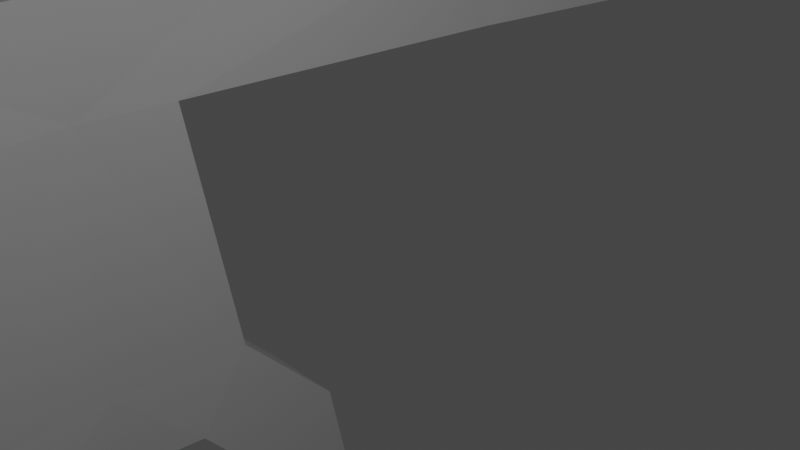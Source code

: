 # Source: glasses1.blend  (saved by Blender 2.80.75; exported with 4.5.12 LTS)
import bpy
from mathutils import Matrix  # noqa: F401  (used for matrix-valued properties, if any)

bpy.ops.wm.read_factory_settings(use_empty=True)
scene = bpy.context.scene
scene.name = 'Scene'

# ---- collections
col_collection = bpy.data.collections.new('Collection'); scene.collection.children.link(col_collection)

# ---- materials (node trees are filled in below, after node groups)
mat_material = bpy.data.materials.new('Material')
mat_material.alpha_threshold = 0.0
mat_material.use_transparent_shadow = False
mat_material.line_color = (0.0, 0.0, 0.0, 1.0)

# ---- material node trees
mat_material.use_nodes = True; mat_material.node_tree.nodes.clear()
_N = mat_material.node_tree.nodes; _L = mat_material.node_tree.links
n0 = _N.new('ShaderNodeOutputMaterial'); n0.name = 'Material Output'; n0.location = (300, 300)
n1 = _N.new('ShaderNodeBsdfPrincipled'); n1.name = 'Principled BSDF'; n1.location = (10, 300)
n1.distribution = 'GGX'
n1.subsurface_method = 'BURLEY'
n1.inputs[2].default_value = 0.4
n1.inputs[3].default_value = 1.45
n1.inputs[27].default_value = (0.0, 0.0, 0.0, 1.0)
n1.inputs[28].default_value = 1.0
_L.new(n1.outputs[0], n0.inputs[0])
n0.is_active_output = True

# ---- world
world_world = bpy.data.worlds.new('World'); scene.world = world_world
world_world.use_nodes = True; world_world.node_tree.nodes.clear()
_N = world_world.node_tree.nodes; _L = world_world.node_tree.links
n0 = _N.new('ShaderNodeOutputWorld'); n0.name = 'World Output'; n0.location = (300, 300)
n1 = _N.new('ShaderNodeBackground'); n1.name = 'Background'; n1.location = (10, 300)
n1.inputs[0].default_value = (0.05088, 0.05088, 0.05088, 1.0)
_L.new(n1.outputs[0], n0.inputs[0])
n0.is_active_output = True
world_world.color = (0.05088, 0.05088, 0.05088)
world_world.use_sun_shadow = False
world_world.sun_shadow_jitter_overblur = 0.0

# ---- cameras
cam_camera = bpy.data.cameras.new('Camera')
cam_camera.clip_end = 100.0
cam_camera.ortho_scale = 7.314

# ---- lights
light_light = bpy.data.lights.new('Light', 'POINT')
light_light.transmission_factor = 0.0
light_light.energy = 1000.0
light_light.shadow_soft_size = 0.1
light_light.shadow_maximum_resolution = 0.006
light_light.use_absolute_resolution = True

# ---- meshes
me_cube = bpy.data.meshes.new('Cube')
me_cube.from_pydata([(-7.002, 0.0, 1.0), (-7.002, 0.0, -1.0), (-6.856, -3.4, 1.0), (-6.856, -1.749, -1.0), (-8.565, 0.0, 1.0), (-8.565, 0.0, -1.0), (-8.565, -3.4, 1.0), (-8.565, -1.749, -1.0), (-8.129, -8.705, -1.0), (-8.129, -8.705, 1.0), (-6.347, -8.269, 1.0), (-6.347, -8.269, -1.0), (-7.547, -13.06, -1.0), (-7.547, -13.06, 1.0), (-5.765, -12.4, 1.0), (-5.765, -12.4, -1.0), (-6.525, -20.99, -1.0), (-6.525, -20.99, 1.0), (-4.75, -19.65, 1.0), (-4.75, -19.65, -1.0), (13.7, -25.04, -1.0), (13.7, -25.04, 1.0), (14.02, -23.07, 1.0), (14.02, -23.07, -1.0), (28.24, -25.07, -1.0), (28.24, -25.07, 1.0), (28.28, -23.07, 1.0), (28.28, -23.07, -1.0), (32.47, -25.13, -1.377), (33.23, -25.13, 0.3715), (33.27, -23.14, 0.3715), (32.52, -23.14, -1.377), (36.93, -25.28, -2.557), (37.72, -25.28, -1.062), (37.76, -23.28, -1.088), (36.97, -23.28, -2.584), (40.02, -25.43, -5.702), (40.64, -25.46, -5.387), (40.66, -23.46, -5.422), (40.05, -23.46, -5.737), (-8.565, 0.0, -5.863), (-8.565, -2.657, -5.863), (-7.002, 0.0, -5.863), (-6.856, -2.657, -5.863), (-8.565, 0.0, -7.41), (-8.565, -1.64, -7.41), (-7.002, 0.0, -7.41), (-6.856, -1.64, -7.41), (-8.565, -4.564, -7.796), (-6.856, -4.564, -7.796), (-8.565, -2.963, -8.915), (-6.856, -2.963, -8.915), (-8.565, -5.317, -11.39), (-6.856, -5.317, -11.39), (-8.565, -3.964, -11.75), (-6.856, -3.964, -11.75)], [], [(0, 4, 6, 2), (7, 3, 11, 8), (7, 6, 4, 5), (5, 1, 42, 40), (1, 0, 2, 3), (5, 4, 0, 1), (8, 11, 15, 12), (2, 6, 9, 10), (3, 2, 10, 11), (6, 7, 8, 9), (14, 13, 17, 18), (11, 10, 14, 15), (10, 9, 13, 14), (9, 8, 12, 13), (18, 17, 21, 22), (13, 12, 16, 17), (12, 15, 19, 16), (15, 14, 18, 19), (20, 23, 27, 24), (17, 16, 20, 21), (16, 19, 23, 20), (19, 18, 22, 23), (24, 27, 31, 28), (23, 22, 26, 27), (22, 21, 25, 26), (21, 20, 24, 25), (30, 29, 33, 34), (27, 26, 30, 31), (26, 25, 29, 30), (25, 24, 28, 29), (33, 32, 36, 37), (29, 28, 32, 33), (28, 31, 35, 32), (31, 30, 34, 35), (39, 38, 37, 36), (32, 35, 39, 36), (35, 34, 38, 39), (34, 33, 37, 38), (43, 41, 48, 49), (3, 7, 41, 43), (7, 5, 40, 41), (1, 3, 43, 42), (44, 46, 47, 45), (41, 40, 44, 45), (42, 43, 47, 46), (40, 42, 46, 44), (50, 51, 55, 54), (47, 43, 49, 51), (41, 45, 50, 48), (45, 47, 51, 50), (53, 52, 54, 55), (48, 50, 54, 52), (49, 48, 52, 53), (51, 49, 53, 55)])
_uv = me_cube.uv_layers.new(name='UVMap')
_uv.uv.foreach_set('vector', [0.375, 0.0, 0.625, 0.0, 0.625, 0.25, 0.375, 0.25, 0.375, 1.0, 0.625, 1.0, 0.625, 1.0, 0.375, 1.0, 0.375, 0.5, 0.625, 0.5, 0.625, 0.75, 0.375, 0.75, 0.625, 0.5, 0.625, 0.75, 0.625, 0.75, 0.625, 0.5, 0.125, 0.5, 0.375, 0.5, 0.375, 0.75, 0.125, 0.75, 0.625, 0.5, 0.875, 0.5, 0.875, 0.75, 0.625, 0.75, 0.375, 1.0, 0.625, 1.0, 0.625, 1.0, 0.375, 1.0, 0.375, 0.25, 0.625, 0.25, 0.625, 0.25, 0.375, 0.25, 0.125, 0.75, 0.375, 0.75, 0.375, 0.75, 0.125, 0.75, 0.625, 0.5, 0.375, 0.5, 0.375, 0.5, 0.625, 0.5, 0.375, 0.25, 0.625, 0.25, 0.625, 0.25, 0.375, 0.25, 0.125, 0.75, 0.375, 0.75, 0.375, 0.75, 0.125, 0.75, 0.375, 0.25, 0.625, 0.25, 0.625, 0.25, 0.375, 0.25, 0.625, 0.5, 0.375, 0.5, 0.375, 0.5, 0.625, 0.5, 0.375, 0.25, 0.625, 0.25, 0.625, 0.25, 0.375, 0.25, 0.625, 0.5, 0.375, 0.5, 0.375, 0.5, 0.625, 0.5, 0.375, 1.0, 0.625, 1.0, 0.625, 1.0, 0.375, 1.0, 0.125, 0.75, 0.375, 0.75, 0.375, 0.75, 0.125, 0.75, 0.375, 1.0, 0.625, 1.0, 0.625, 1.0, 0.375, 1.0, 0.625, 0.5, 0.375, 0.5, 0.375, 0.5, 0.625, 0.5, 0.375, 1.0, 0.625, 1.0, 0.625, 1.0, 0.375, 1.0, 0.125, 0.75, 0.375, 0.75, 0.375, 0.75, 0.125, 0.75, 0.375, 1.0, 0.625, 1.0, 0.625, 1.0, 0.375, 1.0, 0.125, 0.75, 0.375, 0.75, 0.375, 0.75, 0.125, 0.75, 0.375, 0.25, 0.625, 0.25, 0.625, 0.25, 0.375, 0.25, 0.625, 0.5, 0.375, 0.5, 0.375, 0.5, 0.625, 0.5, 0.375, 0.25, 0.625, 0.25, 0.625, 0.25, 0.375, 0.25, 0.125, 0.75, 0.375, 0.75, 0.375, 0.75, 0.125, 0.75, 0.375, 0.25, 0.625, 0.25, 0.625, 0.25, 0.375, 0.25, 0.625, 0.5, 0.375, 0.5, 0.375, 0.5, 0.625, 0.5, 0.625, 0.5, 0.375, 0.5, 0.375, 0.5, 0.625, 0.5, 0.625, 0.5, 0.375, 0.5, 0.375, 0.5, 0.625, 0.5, 0.375, 1.0, 0.625, 1.0, 0.625, 1.0, 0.375, 1.0, 0.125, 0.75, 0.375, 0.75, 0.375, 0.75, 0.125, 0.75, 0.375, 0.25, 0.625, 0.25, 0.625, 0.5, 0.375, 0.5, 0.375, 1.0, 0.625, 1.0, 0.625, 1.0, 0.375, 1.0, 0.125, 0.75, 0.375, 0.75, 0.375, 0.75, 0.125, 0.75, 0.375, 0.25, 0.625, 0.25, 0.625, 0.25, 0.375, 0.25, 0.625, 1.0, 0.375, 1.0, 0.375, 1.0, 0.625, 1.0, 0.625, 1.0, 0.375, 1.0, 0.375, 1.0, 0.625, 1.0, 0.375, 0.5, 0.375, 0.75, 0.375, 0.75, 0.375, 0.5, 0.125, 0.5, 0.125, 0.75, 0.125, 0.75, 0.125, 0.5, 0.375, 0.75, 0.625, 0.75, 0.625, 1.0, 0.375, 1.0, 0.375, 0.5, 0.375, 0.75, 0.375, 0.75, 0.375, 0.5, 0.125, 0.5, 0.125, 0.75, 0.125, 0.75, 0.125, 0.5, 0.625, 0.5, 0.625, 0.75, 0.625, 0.75, 0.625, 0.5, 0.375, 1.0, 0.625, 1.0, 0.625, 1.0, 0.375, 1.0, 0.125, 0.75, 0.125, 0.75, 0.125, 0.75, 0.125, 0.75, 0.375, 0.5, 0.375, 0.5, 0.375, 0.5, 0.375, 0.5, 0.375, 1.0, 0.625, 1.0, 0.625, 1.0, 0.375, 1.0, 0.625, 1.0, 0.375, 1.0, 0.375, 1.0, 0.625, 1.0, 0.375, 0.5, 0.375, 0.5, 0.375, 0.5, 0.375, 0.5, 0.625, 1.0, 0.375, 1.0, 0.375, 1.0, 0.625, 1.0, 0.125, 0.75, 0.125, 0.75, 0.125, 0.75, 0.125, 0.75])
me_cube.materials.append(mat_material)
me_cube.use_remesh_preserve_volume = False
me_cube.use_remesh_preserve_attributes = False
me_cube.use_mirror_vertex_groups = False
me_cube.update()

# ---- objects
ob_glasses = bpy.data.objects.new('glasses', me_cube)
ob_light = bpy.data.objects.new('Light', light_light)
ob_camera = bpy.data.objects.new('Camera', cam_camera)

# ---- transforms, parenting, visibility, modifiers, constraints
ob_glasses.location = (0.0, 0.0, 0.0)
ob_glasses.lock_rotations_4d = False
ob_glasses.empty_display_type = 'ARROWS'
ob_glasses.lineart.crease_threshold = 0.0
_m = ob_glasses.modifiers.new('Mirror', 'MIRROR')
_m.use_axis = (False, True, False)
_m.use_clip = True
ob_light.location = (4.076, 1.005, 5.904)
ob_light.rotation_euler = (0.6503, 0.05522, 1.866)
ob_light.lock_rotations_4d = False
ob_light.empty_display_type = 'ARROWS'
ob_light.color = (0.0, 0.0, 0.0, 0.0)
ob_light.lineart.crease_threshold = 0.0
ob_camera.location = (7.359, -6.926, 4.958)
ob_camera.rotation_euler = (1.109, 0.0, 0.8149)
ob_camera.lock_rotations_4d = False
ob_camera.empty_display_type = 'ARROWS'
ob_camera.color = (0.0, 0.0, 0.0, 0.0)
ob_camera.display_type = 'WIRE'
ob_camera.lineart.crease_threshold = 0.0

# ---- collection membership
col_collection.objects.link(ob_glasses)
col_collection.objects.link(ob_light)
col_collection.objects.link(ob_camera)

# ---- scene / render settings (as saved in the file)
scene.camera = ob_camera
scene.frame_start = 1; scene.frame_end = 250; scene.frame_set(1)
scene.render.engine = 'BLENDER_EEVEE_NEXT'
scene.cycles.use_denoising = False
scene.cycles.samples = 128
scene.cycles.sampling_pattern = 'TABULATED_SOBOL'
scene.cycles.use_adaptive_sampling = False
scene.cycles.use_light_tree = False
scene.view_settings.view_transform = 'Filmic'
bpy.context.view_layer.update()
